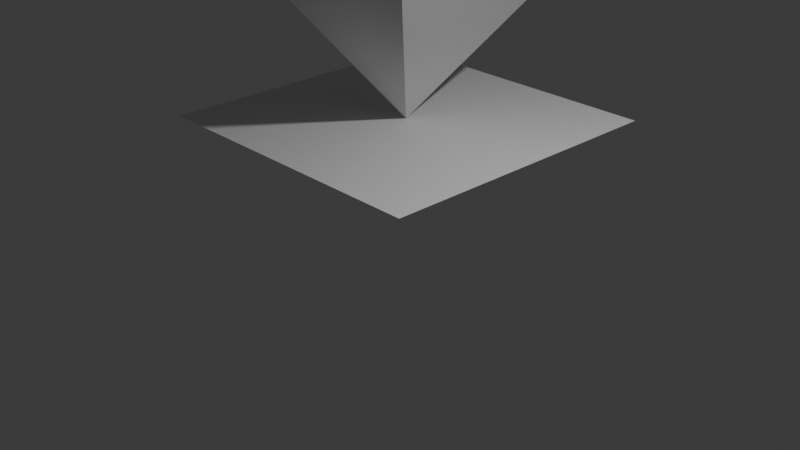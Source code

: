 # Source: pest.blend  (saved by Blender 4.1.24; exported with 4.5.12 LTS)
import bpy
from mathutils import Matrix  # noqa: F401  (used for matrix-valued properties, if any)

bpy.ops.wm.read_factory_settings(use_empty=True)
scene = bpy.context.scene
scene.name = 'Scene'

# ---- collections
col_collection = bpy.data.collections.new('Collection'); scene.collection.children.link(col_collection)

# ---- world
world_world = bpy.data.worlds.new('World'); scene.world = world_world
world_world.use_nodes = True; world_world.node_tree.nodes.clear()
_N = world_world.node_tree.nodes; _L = world_world.node_tree.links
n0 = _N.new('ShaderNodeOutputWorld'); n0.name = 'World Output'; n0.location = (300, 300)
n1 = _N.new('ShaderNodeBackground'); n1.name = 'Background'; n1.location = (10, 300)
n1.inputs[0].default_value = (0.05088, 0.05088, 0.05088, 1.0)
_L.new(n1.outputs[0], n0.inputs[0])
n0.is_active_output = True
world_world.color = (0.05088, 0.05088, 0.05088)
world_world.use_sun_shadow = False
world_world.sun_shadow_jitter_overblur = 0.0

# ---- cameras
cam_camera = bpy.data.cameras.new('Camera')
cam_camera.clip_end = 100.0
cam_camera.ortho_scale = 7.314

# ---- lights
light_light = bpy.data.lights.new('Light', 'POINT')
light_light.transmission_factor = 0.0
light_light.energy = 1000.0
light_light.shadow_soft_size = 0.1
light_light.shadow_maximum_resolution = 0.006
light_light.use_absolute_resolution = True

# ---- meshes
me_cube = bpy.data.meshes.new('Cube')
me_cube.from_pydata([(-3.0, -1.0, 2.0), (1.0, -1.0, 2.0), (-3.0, 3.0, 2.0), (1.0, 3.0, 2.0)], [], [(3, 0, 1), (3, 2, 0)])
_uv = me_cube.uv_layers.new(name='UVMap')
_uv.uv.foreach_set('vector', [0.0, 0.0, 0.0, 0.0, 0.0, 0.0, 0.0, 0.0, 0.0, 0.0, 0.0, 0.0])
me_cube.update()
me_cube_001 = bpy.data.meshes.new('Cube.001')
me_cube_001.from_pydata([(-1.0, 1.0, -1.0), (-3.0, -1.0, 2.0), (1.0, -1.0, 2.0), (-1.0, 1.0, 5.0), (-3.0, 3.0, 2.0), (1.0, 3.0, 2.0)], [], [(0, 5, 2), (4, 5, 0), (0, 2, 1), (1, 4, 0), (3, 5, 4), (5, 3, 2), (1, 2, 3), (1, 3, 4)])
_uv = me_cube_001.uv_layers.new(name='UVMap')
_uv.uv.foreach_set('vector', [0.0, 0.0, 0.0, 0.0, 0.0, 0.0, 0.0, 0.0, 0.0, 0.0, 0.0, 0.0, 0.0, 0.0, 0.0, 0.0, 0.0, 0.0, 0.0, 0.0, 0.0, 0.0, 0.0, 0.0, 0.0, 0.0, 0.0, 0.0, 0.0, 0.0, 0.0, 0.0, 0.0, 0.0, 0.0, 0.0, 0.0, 0.0, 0.0, 0.0, 0.0, 0.0, 0.0, 0.0, 0.0, 0.0, 0.0, 0.0])
me_cube_001.update()

# ---- objects
ob_light = bpy.data.objects.new('Light', light_light)
ob_camera = bpy.data.objects.new('Camera', cam_camera)
ob_cube = bpy.data.objects.new('Cube', me_cube)
ob_cube_001 = bpy.data.objects.new('Cube.001', me_cube_001)

# ---- transforms, parenting, visibility, modifiers, constraints
ob_light.location = (4.076, 1.005, 5.904)
ob_light.rotation_euler = (0.6503, 0.05522, 1.866)
ob_light.lock_rotations_4d = False
ob_light.empty_display_type = 'ARROWS'
ob_light.color = (0.0, 0.0, 0.0, 0.0)
ob_light.lineart.crease_threshold = 0.0
ob_camera.location = (7.359, -6.926, 4.958)
ob_camera.rotation_euler = (1.109, 0.0, 0.8149)
ob_camera.lock_rotations_4d = False
ob_camera.empty_display_type = 'ARROWS'
ob_camera.color = (0.0, 0.0, 0.0, 0.0)
ob_camera.display_type = 'WIRE'
ob_camera.lineart.crease_threshold = 0.0
ob_cube.location = (-1.0, 1.0, -2.0)
ob_cube_001.location = (-1.0, 1.0, 1.0)

# ---- collection membership
col_collection.objects.link(ob_light)
col_collection.objects.link(ob_camera)
col_collection.objects.link(ob_cube)
col_collection.objects.link(ob_cube_001)

# ---- scene / render settings (as saved in the file)
scene.camera = ob_camera
scene.frame_start = 1; scene.frame_end = 250; scene.frame_set(1)
scene.render.engine = 'BLENDER_EEVEE_NEXT'
scene.cycles.sampling_pattern = 'TABULATED_SOBOL'
scene.eevee.ray_tracing_options.trace_max_roughness = 0.0
bpy.context.view_layer.update()
